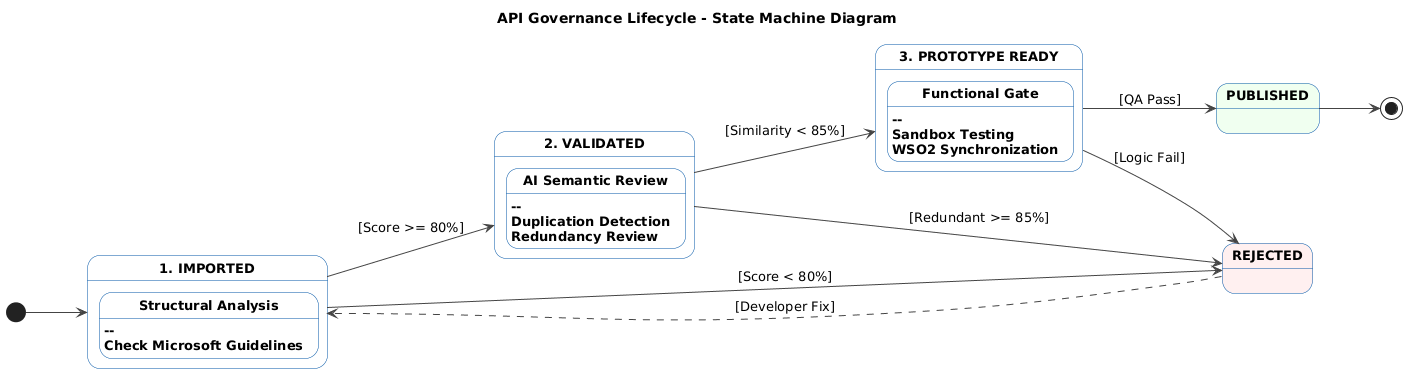

The diagram above was rendered by PlantUML. Its source (embedded in the PNG):
@startuml
' Horizontal layout for 16:9 slides
left to right direction

' Global Styling
skinparam Style strictuml
skinparam state {
  BackgroundColor White
  BorderColor #0054a6
  ArrowColor #444444
  FontSize 13
  FontStyle Bold
}
skinparam FontName "Arial"

title API Governance Lifecycle - State Machine Diagram

[*] --> IMPORTED

state "1. IMPORTED" as IMPORTED {
  state "Structural Analysis" as Step1
  Step1 : --
  Step1 : Check Microsoft Guidelines
}

state "2. VALIDATED" as VALIDATED {
  state "AI Semantic Review" as Step2
  Step2 : --
  Step2 : Duplication Detection
  Step2 : Redundancy Review
}

state "3. PROTOTYPE READY" as PROTOTYPE_READY {
  state "Functional Gate" as Step3
  Step3 : --
  Step3 : Sandbox Testing
  Step3 : WSO2 Synchronization
}

state "REJECTED" as REJECTED #FFF0F0
state "PUBLISHED" as PUBLISHED #F0FFF0

'--- Linear Main Flow with Numeric Guards ---
IMPORTED --> VALIDATED : [Score >= 80%]
VALIDATED --> PROTOTYPE_READY : [Similarity < 85%]
PROTOTYPE_READY --> PUBLISHED : [QA Pass]

'--- Failure Paths ---
IMPORTED --> REJECTED : [Score < 80%]
VALIDATED --> REJECTED : [Redundant >= 85%]
PROTOTYPE_READY --> REJECTED : [Logic Fail]

'--- The Return Path ---
REJECTED -[dashed]-> IMPORTED : [Developer Fix]

PUBLISHED --> [*]
@enduml